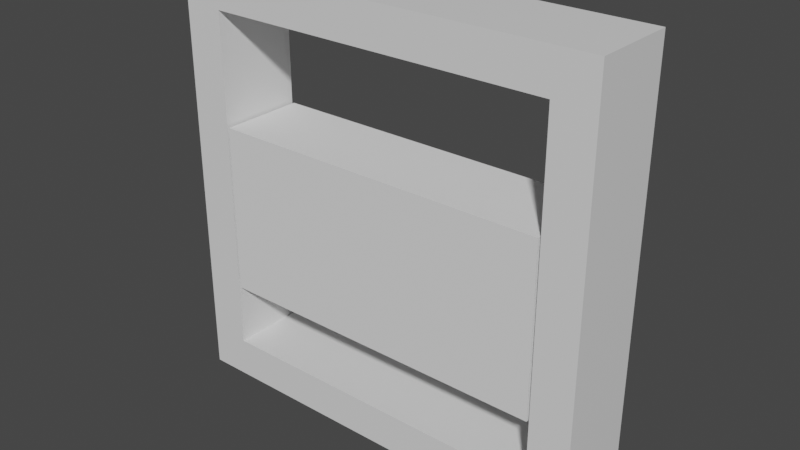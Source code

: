 # Source: untitled.blend  (saved by Blender 3.6.13; exported with 4.5.12 LTS)
import bpy
from mathutils import Matrix  # noqa: F401  (used for matrix-valued properties, if any)

bpy.ops.wm.read_factory_settings(use_empty=True)
scene = bpy.context.scene
scene.name = 'Scene'

# ---- collections
col_collection = bpy.data.collections.new('Collection'); scene.collection.children.link(col_collection)

# ---- materials (node trees are filled in below, after node groups)
mat_material = bpy.data.materials.new('Material')
mat_material.alpha_threshold = 0.0
mat_material.use_transparent_shadow = False
mat_material.roughness = 0.5
mat_material.line_color = (0.0, 0.0, 0.0, 1.0)

# ---- material node trees
mat_material.use_nodes = True; mat_material.node_tree.nodes.clear()
_N = mat_material.node_tree.nodes; _L = mat_material.node_tree.links
n0 = _N.new('ShaderNodeOutputMaterial'); n0.name = 'Material Output'; n0.location = (300, 300)
n1 = _N.new('ShaderNodeBsdfPrincipled'); n1.name = 'Principled BSDF'; n1.location = (10, 300)
n1.distribution = 'GGX'
n1.subsurface_method = 'RANDOM_WALK_SKIN'
n1.inputs[3].default_value = 1.45
n1.inputs[27].default_value = (0.0, 0.0, 0.0, 1.0)
n1.inputs[28].default_value = 1.0
_L.new(n1.outputs[0], n0.inputs[0])
n0.is_active_output = True

# ---- world
world_world = bpy.data.worlds.new('World'); scene.world = world_world
world_world.use_nodes = True; world_world.node_tree.nodes.clear()
_N = world_world.node_tree.nodes; _L = world_world.node_tree.links
n0 = _N.new('ShaderNodeOutputWorld'); n0.name = 'World Output'; n0.location = (300, 300)
n1 = _N.new('ShaderNodeBackground'); n1.name = 'Background'; n1.location = (10, 300)
n1.inputs[0].default_value = (0.05088, 0.05088, 0.05088, 1.0)
_L.new(n1.outputs[0], n0.inputs[0])
n0.is_active_output = True
world_world.color = (0.05088, 0.05088, 0.05088)
world_world.use_sun_shadow = False
world_world.sun_shadow_jitter_overblur = 0.0

# ---- meshes
me_cube = bpy.data.meshes.new('Cube')
me_cube.from_pydata([(1.0, 0.2, 2.0), (1.0, 0.2, 0.0), (1.0, -0.2, 2.0), (1.0, -0.2, 0.0), (-1.0, 0.2, 2.0), (-1.0, 0.2, 0.0), (-1.0, -0.2, 2.0), (-1.0, -0.2, 0.0), (0.8, -0.2, 1.8), (0.8, -0.2, 1.0), (-0.8, -0.2, 1.8), (-0.8, -0.2, 1.0), (1.0, 0.2, 2.0), (1.0, 0.2, 0.0), (1.0, -0.2, 2.0), (1.0, -0.2, 0.0), (-1.0, 0.2, 2.0), (-1.0, 0.2, 0.0), (-1.0, -0.2, 2.0), (-1.0, -0.2, 0.0), (0.8111, 0.2, 0.1889), (-0.8111, 0.2, 0.1889), (0.8111, 0.2, 1.811), (-0.8111, -0.2, 0.1889), (-0.8111, -0.2, 1.811), (0.8111, -0.2, 1.811), (0.8111, -0.2, 0.1889), (-0.8111, 0.2, 1.811), (1.0, 0.2, 0.0), (-1.0, 0.2, 0.0), (1.0, 0.2, 2.0), (-1.0, -0.2, 0.0), (-1.0, -0.2, 2.0), (1.0, -0.2, 2.0), (1.0, -0.2, 0.0), (-1.0, 0.2, 2.0), (1.0, 0.2, 0.0), (-1.0, 0.2, 0.0), (1.0, 0.2, 2.0), (-1.0, -0.2, 0.0), (-1.0, -0.2, 2.0), (1.0, -0.2, 2.0), (1.0, -0.2, 0.0), (-1.0, 0.2, 2.0), (0.8111, 0.2, 0.1889), (-0.8111, 0.2, 0.1889), (0.8111, 0.2, 1.811), (-0.8111, -0.2, 0.1889), (-0.8111, -0.2, 1.811), (0.8111, -0.2, 1.811), (0.8111, -0.2, 0.1889), (-0.8111, 0.2, 1.811), (0.8111, 0.2, 0.1889), (-0.8111, 0.2, 0.1889), (-0.8111, -0.2, 0.1889), (0.8111, -0.2, 0.1889)], [(11, 10), (8, 9), (8, 10)], [(0, 4, 6, 2), (6, 7, 39, 40), (7, 6, 4, 5), (5, 1, 3, 7), (1, 0, 2, 3), (5, 4, 43, 37), (4, 5, 17, 16), (6, 7, 19, 18), (5, 1, 13, 17), (0, 4, 16, 12), (7, 3, 15, 19), (6, 2, 14, 18), (3, 2, 14, 15), (1, 0, 12, 13), (21, 27, 51, 45), (23, 26, 50, 47), (1, 5, 37, 36), (4, 0, 38, 43), (7, 3, 42, 39), (2, 6, 40, 41), (3, 2, 41, 42), (0, 1, 36, 38), (43, 38, 30, 35), (41, 40, 32, 33), (42, 41, 33, 34), (38, 36, 28, 30), (39, 42, 34, 31), (37, 43, 35, 29), (40, 39, 31, 32), (36, 37, 29, 28), (21, 20, 36, 37), (20, 22, 38, 36), (23, 24, 40, 39), (25, 26, 42, 41), (27, 21, 37, 43), (24, 25, 41, 40), (26, 23, 39, 42), (22, 27, 43, 38), (44, 45, 53, 52), (47, 50, 55, 54), (24, 23, 47, 48), (20, 21, 45, 44), (27, 22, 46, 51), (25, 24, 48, 49), (26, 25, 49, 50), (22, 20, 44, 46), (52, 53, 54, 55), (44, 50, 49, 46), (47, 45, 51, 48), (49, 48, 51, 46)])
_uv = me_cube.uv_layers.new(name='UVMap')
_uv.uv.foreach_set('vector', [0.625, 0.5, 0.875, 0.5, 0.875, 0.75, 0.625, 0.75, 0.0, 0.0, 0.0, 0.0, 0.0, 0.0, 0.0, 0.0, 0.375, 0.0, 0.625, 0.0, 0.625, 0.25, 0.375, 0.25, 0.125, 0.5, 0.375, 0.5, 0.375, 0.75, 0.125, 0.75, 0.375, 0.5, 0.625, 0.5, 0.625, 0.75, 0.375, 0.75, 0.0, 0.0, 0.0, 0.0, 0.0, 0.0, 0.0, 0.0, 0.625, 0.25, 0.375, 0.25, 0.375, 0.25, 0.625, 0.25, 0.625, 1.0, 0.375, 1.0, 0.375, 1.0, 0.625, 1.0, 0.125, 0.5, 0.375, 0.5, 0.375, 0.5, 0.125, 0.5, 0.625, 0.5, 0.875, 0.5, 0.875, 0.5, 0.625, 0.5, 0.375, 1.0, 0.375, 0.75, 0.375, 0.75, 0.375, 1.0, 0.875, 0.75, 0.625, 0.75, 0.625, 0.75, 0.875, 0.75, 0.375, 0.75, 0.625, 0.75, 0.625, 0.75, 0.375, 0.75, 0.375, 0.5, 0.625, 0.5, 0.625, 0.5, 0.375, 0.5, 0.3986, 0.2736, 0.6014, 0.2736, 0.6014, 0.2736, 0.3986, 0.2736, 0.3986, 0.9764, 0.3986, 0.7736, 0.3986, 0.7736, 0.3986, 0.9764, 0.375, 0.5, 0.125, 0.5, 0.125, 0.5, 0.375, 0.5, 0.875, 0.5, 0.625, 0.5, 0.625, 0.5, 0.875, 0.5, 0.125, 0.75, 0.375, 0.75, 0.375, 0.75, 0.125, 0.75, 0.625, 0.75, 0.875, 0.75, 0.875, 0.75, 0.625, 0.75, 0.0, 0.0, 0.0, 0.0, 0.0, 0.0, 0.0, 0.0, 0.0, 0.0, 0.0, 0.0, 0.0, 0.0, 0.0, 0.0, 0.625, 0.25, 0.625, 0.5, 0.625, 0.5, 0.625, 0.25, 0.625, 0.75, 0.625, 1.0, 0.625, 1.0, 0.625, 0.75, 0.0, 0.0, 0.0, 0.0, 0.0, 0.0, 0.0, 0.0, 0.0, 0.0, 0.0, 0.0, 0.0, 0.0, 0.0, 0.0, 0.375, 1.0, 0.375, 0.75, 0.375, 0.75, 0.375, 1.0, 0.0, 0.0, 0.0, 0.0, 0.0, 0.0, 0.0, 0.0, 0.0, 0.0, 0.0, 0.0, 0.0, 0.0, 0.0, 0.0, 0.375, 0.5, 0.375, 0.25, 0.375, 0.25, 0.375, 0.5, 0.3986, 0.2736, 0.3986, 0.4764, 0.375, 0.5, 0.375, 0.25, 0.3986, 0.4764, 0.6014, 0.4764, 0.625, 0.5, 0.375, 0.5, 0.3986, 0.9764, 0.6014, 0.9764, 0.625, 1.0, 0.375, 1.0, 0.6014, 0.7736, 0.3986, 0.7736, 0.375, 0.75, 0.625, 0.75, 0.6014, 0.2736, 0.3986, 0.2736, 0.375, 0.25, 0.625, 0.25, 0.6014, 0.9764, 0.6014, 0.7736, 0.625, 0.75, 0.625, 1.0, 0.3986, 0.7736, 0.3986, 0.9764, 0.375, 1.0, 0.375, 0.75, 0.6014, 0.4764, 0.6014, 0.2736, 0.625, 0.25, 0.625, 0.5, 0.3986, 0.4764, 0.3986, 0.2736, 0.3986, 0.2736, 0.3986, 0.4764, 0.3986, 0.9764, 0.3986, 0.7736, 0.3986, 0.7736, 0.3986, 0.9764, 0.6014, 0.9764, 0.3986, 0.9764, 0.3986, 0.9764, 0.6014, 0.9764, 0.3986, 0.4764, 0.3986, 0.2736, 0.3986, 0.2736, 0.3986, 0.4764, 0.6014, 0.2736, 0.6014, 0.4764, 0.6014, 0.4764, 0.6014, 0.2736, 0.6014, 0.7736, 0.6014, 0.9764, 0.6014, 0.9764, 0.6014, 0.7736, 0.3986, 0.7736, 0.6014, 0.7736, 0.6014, 0.7736, 0.3986, 0.7736, 0.6014, 0.4764, 0.3986, 0.4764, 0.3986, 0.4764, 0.6014, 0.4764, 0.3986, 0.4764, 0.3986, 0.2736, 0.3986, 0.9764, 0.3986, 0.7736, 0.3986, 0.4764, 0.3986, 0.7736, 0.6014, 0.7736, 0.6014, 0.4764, 0.3986, 0.9764, 0.3986, 0.2736, 0.6014, 0.2736, 0.6014, 0.9764, 0.6014, 0.7736, 0.6014, 0.9764, 0.6014, 0.2736, 0.6014, 0.4764])
me_cube.materials.append(mat_material)
me_cube.use_mirror_vertex_groups = False
me_cube.update()
me_cube_001 = bpy.data.meshes.new('Cube.001')
me_cube_001.from_pydata([(-0.6, -0.2, 0.2), (-0.6, -0.2, 1.0), (-0.6, 0.2, 0.2), (-0.6, 0.2, 1.0), (1.0, -0.2, 0.2), (1.0, -0.2, 1.0), (1.0, 0.2, 0.2), (1.0, 0.2, 1.0)], [], [(0, 1, 3, 2), (2, 3, 7, 6), (6, 7, 5, 4), (4, 5, 1, 0), (2, 6, 4, 0), (7, 3, 1, 5)])
_uv = me_cube_001.uv_layers.new(name='UVMap')
_uv.uv.foreach_set('vector', [0.375, 0.0, 0.625, 0.0, 0.625, 0.25, 0.375, 0.25, 0.375, 0.25, 0.625, 0.25, 0.625, 0.5, 0.375, 0.5, 0.375, 0.5, 0.625, 0.5, 0.625, 0.75, 0.375, 0.75, 0.375, 0.75, 0.625, 0.75, 0.625, 1.0, 0.375, 1.0, 0.125, 0.5, 0.375, 0.5, 0.375, 0.75, 0.125, 0.75, 0.625, 0.5, 0.875, 0.5, 0.875, 0.75, 0.625, 0.75])
me_cube_001.materials.append(None)
me_cube_001.update()

# ---- objects
ob_cube = bpy.data.objects.new('Cube', me_cube)
ob_cube_001 = bpy.data.objects.new('Cube.001', me_cube_001)

# ---- transforms, parenting, visibility, modifiers, constraints
ob_cube.location = (0.0, 0.0, 0.0)
ob_cube.lock_rotations_4d = False
ob_cube.empty_display_type = 'ARROWS'
ob_cube.lineart.crease_threshold = 0.0
ob_cube_001.location = (-0.2, 0.0, 0.2894)

# ---- collection membership
col_collection.objects.link(ob_cube)
col_collection.objects.link(ob_cube_001)

# ---- scene / render settings (as saved in the file)
scene.frame_start = 1; scene.frame_end = 60; scene.frame_set(25)
scene.render.engine = 'BLENDER_EEVEE_NEXT'
scene.cycles.sampling_pattern = 'TABULATED_SOBOL'
scene.view_settings.view_transform = 'Filmic'
bpy.context.view_layer.update()

# ---- added for rendering (the .blend has no active camera and no usable light): camera, sun
cam_auto = bpy.data.cameras.new('AutoCamera')
cam_auto.lens = 50.0
cam_auto.sensor_width = 36.0
cam_auto.clip_end = 1000.0
ob_auto_camera = bpy.data.objects.new('AutoCamera', cam_auto)
scene.collection.objects.link(ob_auto_camera)
ob_auto_camera.location = (2.64297, -3.17156, 3.11438)
ob_auto_camera.rotation_euler = (1.09748, -7.21219e-08, 0.694738)
scene.camera = ob_auto_camera
light_auto_sun = bpy.data.lights.new('AutoSun', 'SUN')
light_auto_sun.energy = 3.0
light_auto_sun.angle = 0.0523599
ob_auto_sun = bpy.data.objects.new('AutoSun', light_auto_sun)
scene.collection.objects.link(ob_auto_sun)
ob_auto_sun.rotation_euler = (0.872665, 0.174533, 0.523599)
bpy.context.view_layer.update()
